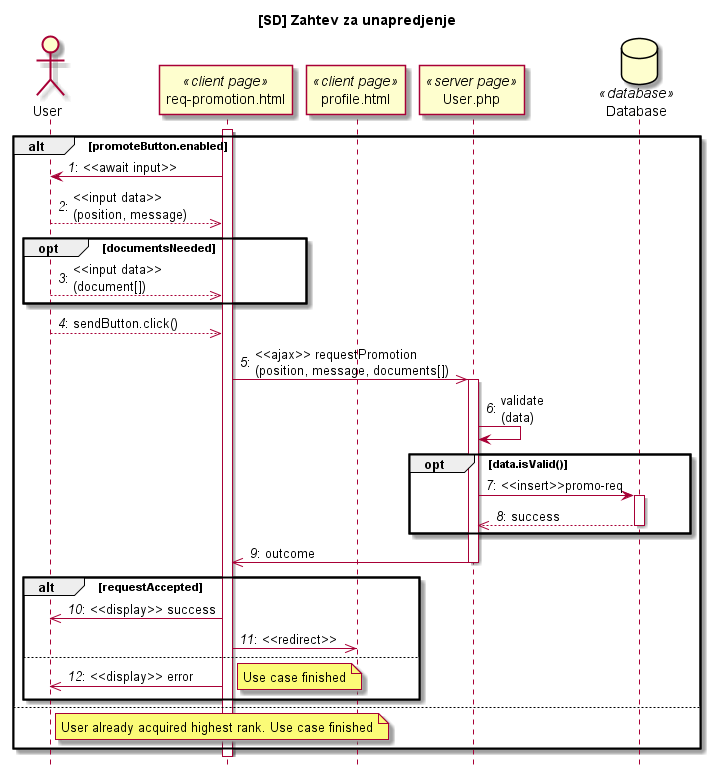

The diagram above was rendered by PlantUML. Its source (embedded in the PNG):
@startuml
title [SD] Zahtev za unapredjenje
hide footbox

actor User
participant "req-promotion.html" as Cpage <<client page>>
participant "profile.html" as Cpage2 <<client page>>
participant "User.php" as Spage <<server page>>
database Database <<database>>

autonumber "<i>#</i>:"

alt promoteButton.enabled
activate Cpage

Cpage-> User: <<await input>>
User-->> Cpage: <<input data>>\n(position, message)
opt documentsNeeded
User-->> Cpage: <<input data>>\n(document[])
end
User-->> Cpage: sendButton.click()
Cpage->> Spage: <<ajax>> requestPromotion\n(position, message, documents[])

activate Spage
Spage-> Spage:  validate\n(data)
opt data.isValid()
Spage -> Database: <<insert>>promo-req
activate Database
Database -->> Spage: success
deactivate Database
end

Spage ->> Cpage: outcome
deactivate Spage

alt requestAccepted
    Cpage ->> User: <<display>> success
    Cpage ->> Cpage2: <<redirect>>
else
    Cpage ->> User: <<display>> error
    note right: Use case finished
end
else
note right of User: User already acquired highest rank. Use case finished
end
@enduml